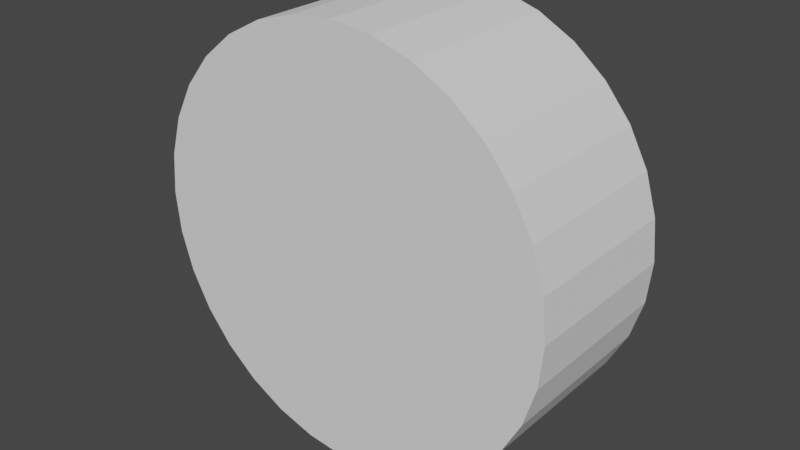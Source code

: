 # Source: Wheel.blend  (saved by Blender 2.82.7; exported with 4.5.12 LTS)
import bpy
from mathutils import Matrix  # noqa: F401  (used for matrix-valued properties, if any)

bpy.ops.wm.read_factory_settings(use_empty=True)
scene = bpy.context.scene
scene.name = 'Scene'

# ---- collections
col_collection = bpy.data.collections.new('Collection'); scene.collection.children.link(col_collection)

# ---- world
world_world = bpy.data.worlds.new('World'); scene.world = world_world
world_world.use_nodes = True; world_world.node_tree.nodes.clear()
_N = world_world.node_tree.nodes; _L = world_world.node_tree.links
n0 = _N.new('ShaderNodeOutputWorld'); n0.name = 'World Output'; n0.location = (300, 300)
n1 = _N.new('ShaderNodeBackground'); n1.name = 'Background'; n1.location = (10, 300)
n1.inputs[0].default_value = (0.05088, 0.05088, 0.05088, 1.0)
_L.new(n1.outputs[0], n0.inputs[0])
n0.is_active_output = True
world_world.color = (0.05088, 0.05088, 0.05088)
world_world.use_sun_shadow = False
world_world.sun_shadow_jitter_overblur = 0.0

# ---- meshes
me_cylinder = bpy.data.meshes.new('Cylinder')
me_cylinder.from_pydata([(3.716e-08, 0.16, 0.4), (3.716e-08, -0.16, 0.4), (0.07804, 0.16, 0.3923), (0.07804, -0.16, 0.3923), (0.1531, 0.16, 0.3696), (0.1531, -0.16, 0.3696), (0.2222, 0.16, 0.3326), (0.2222, -0.16, 0.3326), (0.2828, 0.16, 0.2828), (0.2828, -0.16, 0.2828), (0.3326, 0.16, 0.2222), (0.3326, -0.16, 0.2222), (0.3696, 0.16, 0.1531), (0.3696, -0.16, 0.1531), (0.3923, 0.16, 0.07804), (0.3923, -0.16, 0.07804), (0.4, 0.16, -4.303e-08), (0.4, -0.16, -6.687e-08), (0.3923, 0.16, -0.07804), (0.3923, -0.16, -0.07804), (0.3696, 0.16, -0.1531), (0.3696, -0.16, -0.1531), (0.3326, 0.16, -0.2222), (0.3326, -0.16, -0.2222), (0.2828, 0.16, -0.2828), (0.2828, -0.16, -0.2828), (0.2222, 0.16, -0.3326), (0.2222, -0.16, -0.3326), (0.1531, 0.16, -0.3696), (0.1531, -0.16, -0.3696), (0.07804, 0.16, -0.3923), (0.07804, -0.16, -0.3923), (-9.318e-08, 0.16, -0.4), (-9.318e-08, -0.16, -0.4), (-0.07804, 0.16, -0.3923), (-0.07804, -0.16, -0.3923), (-0.1531, 0.16, -0.3696), (-0.1531, -0.16, -0.3696), (-0.2222, 0.16, -0.3326), (-0.2222, -0.16, -0.3326), (-0.2828, 0.16, -0.2828), (-0.2828, -0.16, -0.2828), (-0.3326, 0.16, -0.2222), (-0.3326, -0.16, -0.2222), (-0.3696, 0.16, -0.1531), (-0.3696, -0.16, -0.1531), (-0.3923, 0.16, -0.07804), (-0.3923, -0.16, -0.07804), (-0.4, 0.16, 3.146e-07), (-0.4, -0.16, 2.669e-07), (-0.3923, 0.16, 0.07804), (-0.3923, -0.16, 0.07804), (-0.3696, 0.16, 0.1531), (-0.3696, -0.16, 0.1531), (-0.3326, 0.16, 0.2222), (-0.3326, -0.16, 0.2222), (-0.2828, 0.16, 0.2828), (-0.2828, -0.16, 0.2828), (-0.2222, 0.16, 0.3326), (-0.2222, -0.16, 0.3326), (-0.1531, 0.16, 0.3696), (-0.1531, -0.16, 0.3696), (-0.07804, 0.16, 0.3923), (-0.07804, -0.16, 0.3923)], [], [(0, 1, 3, 2), (2, 3, 5, 4), (4, 5, 7, 6), (6, 7, 9, 8), (8, 9, 11, 10), (10, 11, 13, 12), (12, 13, 15, 14), (14, 15, 17, 16), (16, 17, 19, 18), (18, 19, 21, 20), (20, 21, 23, 22), (22, 23, 25, 24), (24, 25, 27, 26), (26, 27, 29, 28), (28, 29, 31, 30), (30, 31, 33, 32), (32, 33, 35, 34), (34, 35, 37, 36), (36, 37, 39, 38), (38, 39, 41, 40), (40, 41, 43, 42), (42, 43, 45, 44), (44, 45, 47, 46), (46, 47, 49, 48), (48, 49, 51, 50), (50, 51, 53, 52), (52, 53, 55, 54), (54, 55, 57, 56), (56, 57, 59, 58), (58, 59, 61, 60), (3, 1, 63, 61, 59, 57, 55, 53, 51, 49, 47, 45, 43, 41, 39, 37, 35, 33, 31, 29, 27, 25, 23, 21, 19, 17, 15, 13, 11, 9, 7, 5), (60, 61, 63, 62), (62, 63, 1, 0), (0, 2, 4, 6, 8, 10, 12, 14, 16, 18, 20, 22, 24, 26, 28, 30, 32, 34, 36, 38, 40, 42, 44, 46, 48, 50, 52, 54, 56, 58, 60, 62)])
_uv = me_cylinder.uv_layers.new(name='UVMap')
_uv.uv.foreach_set('vector', [1.0, 0.5, 1.0, 1.0, 0.9688, 1.0, 0.9688, 0.5, 0.9688, 0.5, 0.9688, 1.0, 0.9375, 1.0, 0.9375, 0.5, 0.9375, 0.5, 0.9375, 1.0, 0.9062, 1.0, 0.9062, 0.5, 0.9062, 0.5, 0.9062, 1.0, 0.875, 1.0, 0.875, 0.5, 0.875, 0.5, 0.875, 1.0, 0.8438, 1.0, 0.8438, 0.5, 0.8438, 0.5, 0.8438, 1.0, 0.8125, 1.0, 0.8125, 0.5, 0.8125, 0.5, 0.8125, 1.0, 0.7812, 1.0, 0.7812, 0.5, 0.7812, 0.5, 0.7812, 1.0, 0.75, 1.0, 0.75, 0.5, 0.75, 0.5, 0.75, 1.0, 0.7188, 1.0, 0.7188, 0.5, 0.7188, 0.5, 0.7188, 1.0, 0.6875, 1.0, 0.6875, 0.5, 0.6875, 0.5, 0.6875, 1.0, 0.6562, 1.0, 0.6562, 0.5, 0.6562, 0.5, 0.6562, 1.0, 0.625, 1.0, 0.625, 0.5, 0.625, 0.5, 0.625, 1.0, 0.5938, 1.0, 0.5938, 0.5, 0.5938, 0.5, 0.5938, 1.0, 0.5625, 1.0, 0.5625, 0.5, 0.5625, 0.5, 0.5625, 1.0, 0.5312, 1.0, 0.5312, 0.5, 0.5312, 0.5, 0.5312, 1.0, 0.5, 1.0, 0.5, 0.5, 0.5, 0.5, 0.5, 1.0, 0.4688, 1.0, 0.4688, 0.5, 0.4688, 0.5, 0.4688, 1.0, 0.4375, 1.0, 0.4375, 0.5, 0.4375, 0.5, 0.4375, 1.0, 0.4062, 1.0, 0.4062, 0.5, 0.4062, 0.5, 0.4062, 1.0, 0.375, 1.0, 0.375, 0.5, 0.375, 0.5, 0.375, 1.0, 0.3438, 1.0, 0.3438, 0.5, 0.3438, 0.5, 0.3438, 1.0, 0.3125, 1.0, 0.3125, 0.5, 0.3125, 0.5, 0.3125, 1.0, 0.2812, 1.0, 0.2812, 0.5, 0.2812, 0.5, 0.2812, 1.0, 0.25, 1.0, 0.25, 0.5, 0.25, 0.5, 0.25, 1.0, 0.2188, 1.0, 0.2188, 0.5, 0.2188, 0.5, 0.2188, 1.0, 0.1875, 1.0, 0.1875, 0.5, 0.1875, 0.5, 0.1875, 1.0, 0.1562, 1.0, 0.1562, 0.5, 0.1562, 0.5, 0.1562, 1.0, 0.125, 1.0, 0.125, 0.5, 0.125, 0.5, 0.125, 1.0, 0.09375, 1.0, 0.09375, 0.5, 0.09375, 0.5, 0.09375, 1.0, 0.0625, 1.0, 0.0625, 0.5, 0.2968, 0.4854, 0.25, 0.49, 0.2032, 0.4854, 0.1582, 0.4717, 0.1167, 0.4496, 0.08029, 0.4197, 0.05045, 0.3833, 0.02827, 0.3418, 0.01461, 0.2968, 0.01, 0.25, 0.01461, 0.2032, 0.02827, 0.1582, 0.05045, 0.1167, 0.08029, 0.08029, 0.1167, 0.05045, 0.1582, 0.02827, 0.2032, 0.01461, 0.25, 0.01, 0.2968, 0.01461, 0.3418, 0.02827, 0.3833, 0.05045, 0.4197, 0.08029, 0.4496, 0.1167, 0.4717, 0.1582, 0.4854, 0.2032, 0.49, 0.25, 0.4854, 0.2968, 0.4717, 0.3418, 0.4496, 0.3833, 0.4197, 0.4197, 0.3833, 0.4496, 0.3418, 0.4717, 0.0625, 0.5, 0.0625, 1.0, 0.03125, 1.0, 0.03125, 0.5, 0.03125, 0.5, 0.03125, 1.0, 0.0, 1.0, 0.0, 0.5, 0.75, 0.49, 0.7968, 0.4854, 0.8418, 0.4717, 0.8833, 0.4496, 0.9197, 0.4197, 0.9496, 0.3833, 0.9717, 0.3418, 0.9854, 0.2968, 0.99, 0.25, 0.9854, 0.2032, 0.9717, 0.1582, 0.9496, 0.1167, 0.9197, 0.08029, 0.8833, 0.05045, 0.8418, 0.02827, 0.7968, 0.01461, 0.75, 0.01, 0.7032, 0.01461, 0.6582, 0.02827, 0.6167, 0.05045, 0.5803, 0.08029, 0.5504, 0.1167, 0.5283, 0.1582, 0.5146, 0.2032, 0.51, 0.25, 0.5146, 0.2968, 0.5283, 0.3418, 0.5504, 0.3833, 0.5803, 0.4197, 0.6167, 0.4496, 0.6582, 0.4717, 0.7032, 0.4854])
me_cylinder.use_remesh_fix_poles = True
me_cylinder.use_remesh_preserve_attributes = False
me_cylinder.use_mirror_vertex_groups = False
me_cylinder.update()

# ---- objects
ob_cylinder = bpy.data.objects.new('Cylinder', me_cylinder)

# ---- transforms, parenting, visibility, modifiers, constraints
ob_cylinder.location = (0.0, 0.0, 0.0)
ob_cylinder.lineart.crease_threshold = 0.0

# ---- collection membership
col_collection.objects.link(ob_cylinder)

# ---- scene / render settings (as saved in the file)
scene.frame_start = 1; scene.frame_end = 250; scene.frame_set(1)
scene.render.engine = 'BLENDER_EEVEE_NEXT'
scene.cycles.use_denoising = False
scene.cycles.samples = 128
scene.cycles.sampling_pattern = 'TABULATED_SOBOL'
scene.cycles.use_adaptive_sampling = False
scene.cycles.use_light_tree = False
scene.view_settings.view_transform = 'Filmic'
bpy.context.view_layer.update()

# ---- added for rendering (the .blend has no active camera and no usable light): camera, sun
cam_auto = bpy.data.cameras.new('AutoCamera')
cam_auto.lens = 50.0
cam_auto.sensor_width = 36.0
cam_auto.clip_end = 1000.0
ob_auto_camera = bpy.data.objects.new('AutoCamera', cam_auto)
scene.collection.objects.link(ob_auto_camera)
ob_auto_camera.location = (1.08784, -1.3054, 0.87027)
ob_auto_camera.rotation_euler = (1.09748, -7.21219e-08, 0.694738)
scene.camera = ob_auto_camera
light_auto_sun = bpy.data.lights.new('AutoSun', 'SUN')
light_auto_sun.energy = 3.0
light_auto_sun.angle = 0.0523599
ob_auto_sun = bpy.data.objects.new('AutoSun', light_auto_sun)
scene.collection.objects.link(ob_auto_sun)
ob_auto_sun.rotation_euler = (0.872665, 0.174533, 0.523599)
bpy.context.view_layer.update()
